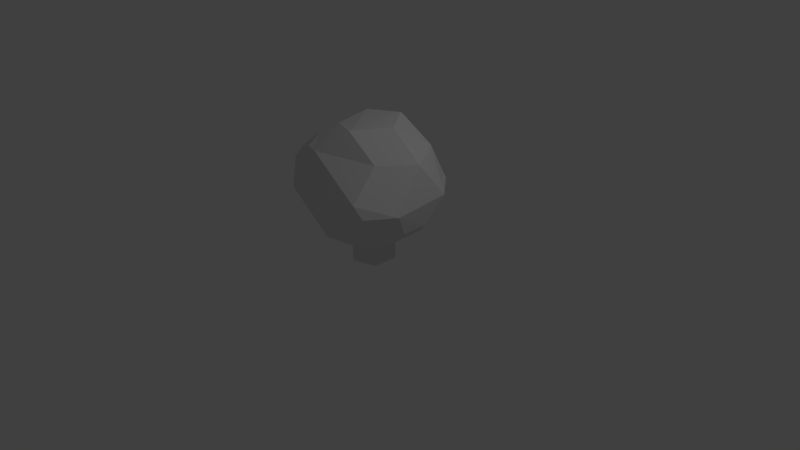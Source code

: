 # Source: bush.blend  (saved by Blender 2.74.0; exported with 4.5.12 LTS)
import bpy
from mathutils import Matrix  # noqa: F401  (used for matrix-valued properties, if any)

bpy.ops.wm.read_factory_settings(use_empty=True)
scene = bpy.context.scene
scene.name = 'Scene'

# ---- collections
col_collection_1 = bpy.data.collections.new('Collection 1'); scene.collection.children.link(col_collection_1)

# ---- world
world_world = bpy.data.worlds.new('World'); scene.world = world_world
world_world.color = (0.05088, 0.05088, 0.05088)
world_world.use_sun_shadow = False
world_world.sun_shadow_jitter_overblur = 0.0
world_world.cycles.sampling_method = 'MANUAL'
world_world.cycles.sample_map_resolution = 256

# ---- cameras
cam_camera = bpy.data.cameras.new('Camera')
cam_camera.clip_end = 100.0
cam_camera.lens = 35.0
cam_camera.sensor_width = 32.0
cam_camera.sensor_height = 18.0
cam_camera.ortho_scale = 7.314
cam_camera.dof.focus_distance = 0.0
cam_camera.dof.aperture_fstop = 128.0

# ---- lights
light_lamp = bpy.data.lights.new('Lamp', 'POINT')
light_lamp.transmission_factor = 0.0
light_lamp.cutoff_distance = 30.0
light_lamp.energy = 100.0
light_lamp.shadow_buffer_clip_start = 1.001
light_lamp.shadow_soft_size = 0.1
light_lamp.shadow_maximum_resolution = 0.006
light_lamp.use_absolute_resolution = True
light_lamp.cycles.use_multiple_importance_sampling = False

# ---- meshes
me_icosphere = bpy.data.meshes.new('Icosphere')
me_icosphere.from_pydata([(-0.6868, 0.4963, 0.3442), (0.8474, -0.004798, 0.3258), (-0.2836, 0.0, -0.9664), (-0.08764, 0.2697, -0.9664), (0.2295, 0.1667, -0.9664), (0.2295, -0.1667, -0.9664), (-0.08764, -0.2697, -0.9664), (-0.08764, -0.2697, -1.181), (-0.2836, -2.192e-14, -1.181), (-0.08764, 0.2697, -1.181), (0.2295, 0.1667, -1.181), (0.2295, -0.1667, -1.181), (0.1364, -0.8083, -0.5162), (-0.05326, -0.8583, -0.1326), (-0.5186, -0.8104, -0.1228), (-0.5764, -0.5684, -0.5066), (-0.1894, -0.5853, -0.7671), (-0.7195, -0.3712, -0.5068), (-0.9772, -0.2555, -0.101), (-0.9171, 0.2346, -0.1356), (-0.7709, 0.399, -0.5298), (-0.5973, -1.056e-10, -0.7581), (-0.6329, 0.6396, -0.5651), (-0.485, 0.7678, -0.1309), (-0.058, 0.9214, -0.1301), (0.1392, 0.8096, -0.5271), (-0.1994, 0.6022, -0.7928), (0.488, 0.3569, -0.7637), (0.3744, 0.7397, -0.5501), (0.5832, 0.7101, -0.1271), (0.9049, 0.3504, -0.1398), (0.8005, 0.1224, -0.5086), (-0.000685, -0.8403, -0.05559), (0.5762, -0.7879, -0.03391), (0.5454, -0.4239, 0.3465), (0.1367, -0.4426, 0.6684), (-0.208, -0.6994, 0.4041), (0.5206, 0.7166, -0.05029), (-0.0007597, 0.9331, -0.04896), (-0.1917, 0.7062, 0.3771), (0.1297, 0.4325, 0.651), (0.5785, 0.451, 0.3781), (-0.8187, -0.4344, 0.2108), (-0.6519, -0.6513, 0.1915), (-0.4853, -0.5768, 0.3619), (-0.5236, -0.3807, 0.4356), (-0.712, -0.2936, 0.3563), (0.1177, 0.3975, 0.6892), (-0.3304, 0.2382, 0.6605), (-0.3128, -0.2287, 0.6024), (0.123, -0.3937, 0.666), (0.407, 0.005235, 0.6722), (0.9241, -0.4069, -0.1863), (0.6662, -0.7318, -0.1997), (0.449, -0.7104, -0.5164), (0.5433, -0.3947, -0.7087), (0.8056, -0.2123, -0.5071)], [], [(35, 34, 51), (26, 21, 22), (38, 23, 39), (30, 29, 37), (21, 16, 15), (32, 12, 33), (27, 26, 28), (16, 55, 12), (40, 39, 48), (23, 22, 20), (37, 25, 38), (31, 55, 27), (18, 17, 14), (49, 36, 35), (14, 32, 36), (48, 46, 49), (5, 6, 7), (5, 11, 10), (4, 10, 9), (2, 3, 9), (2, 8, 7), (16, 13, 14), (21, 18, 19), (26, 23, 24), (27, 28, 29), (36, 33, 34), (37, 38, 39), (52, 56, 31), (46, 43, 44), (19, 18, 46), (47, 48, 50), (51, 41, 40), (52, 53, 55), (33, 52, 34), (51, 50, 35), (34, 1, 51), (2, 26, 3), (21, 20, 22), (26, 2, 21), (23, 38, 24), (23, 0, 39), (41, 1, 30), (30, 37, 41), (16, 21, 2), (21, 15, 17), (2, 6, 16), (12, 32, 13), (54, 53, 33), (33, 12, 54), (26, 27, 4), (26, 25, 28), (4, 3, 26), (5, 16, 6), (55, 54, 12), (16, 5, 55), (48, 47, 40), (39, 0, 48), (19, 0, 23), (23, 20, 19), (28, 37, 29), (25, 24, 38), (37, 28, 25), (55, 31, 56), (5, 4, 27), (27, 55, 5), (43, 42, 18), (18, 14, 43), (14, 17, 15), (36, 49, 45), (49, 35, 50), (45, 44, 36), (36, 43, 14), (43, 36, 44), (14, 13, 32), (46, 48, 0), (46, 45, 49), (11, 5, 7), (4, 5, 10), (3, 4, 9), (8, 2, 9), (6, 2, 7), (13, 16, 12), (16, 14, 15), (18, 21, 17), (21, 19, 20), (23, 26, 22), (26, 24, 25), (30, 31, 27), (27, 29, 30), (33, 36, 32), (36, 34, 35), (39, 41, 37), (41, 39, 40), (30, 1, 52), (52, 31, 30), (43, 46, 42), (46, 44, 45), (46, 0, 19), (18, 42, 46), (50, 51, 47), (48, 49, 50), (41, 51, 1), (51, 40, 47), (55, 56, 52), (53, 54, 55), (52, 33, 53), (52, 1, 34)])
_uv = me_icosphere.uv_layers.new(name='UVMap')
_uv.uv.foreach_set('vector', [0.8748, 0.5423, 0.9786, 0.6327, 0.8655, 0.6428, 0.869, 0.8249, 0.8329, 0.6229, 0.9672, 0.7393, 0.7853, 0.1668, 0.8669, 0.2709, 0.7218, 0.26, 0.9816, 0.9004, 0.8676, 0.9506, 0.8482, 0.933, 0.8329, 0.6229, 0.6794, 0.5802, 0.7721, 0.4977, 0.8036, 0.6291, 0.6856, 0.6492, 0.7429, 0.4789, 0.6794, 0.9363, 0.7929, 0.8249, 0.7929, 0.9551, 0.8103, 0.05625, 0.7729, 0.1692, 0.703, 0.0896, 0.9788, 0.3284, 0.896, 0.4231, 0.9092, 0.2707, 0.7553, 0.4798, 0.6375, 0.4798, 0.6125, 0.4101, 0.731, 0.02662, 0.8786, 0.06498, 0.7853, 0.1668, 0.8167, 0.3301, 0.7729, 0.1692, 0.9256, 0.2994, 0.9341, 0.4668, 0.8242, 0.5111, 0.7766, 0.4408, 0.8714, 0.1484, 0.8154, 0.0375, 0.931, 0.08841, 0.8496, 0.7651, 0.8036, 0.6291, 0.9344, 0.6161, 0.9092, 0.2707, 0.764, 0.1478, 0.8714, 0.1484, 0.1256, 0.09893, 0.1256, 0.1927, 0.07219, 0.1947, 0.1591, 0.2179, 0.1911, 0.1771, 0.2531, 0.2416, 0.09124, 0.3308, 0.03782, 0.3337, 0.03782, 0.2414, 0.1591, 0.4797, 0.1835, 0.5639, 0.1361, 0.5692, 0.1591, 0.4797, 0.1116, 0.4849, 0.1361, 0.4177, 0.6735, 0.7477, 0.792, 0.6528, 0.8496, 0.7651, 0.8329, 0.6229, 0.9341, 0.4668, 1.0, 0.5812, 0.985, 0.1071, 0.8669, 0.2709, 0.8104, 0.1703, 0.9256, 0.2994, 0.9749, 0.4039, 0.8883, 0.497, 0.9344, 0.6161, 0.7429, 0.4789, 0.8417, 0.4177, 0.8482, 0.933, 0.7157, 0.9471, 0.675, 0.8067, 0.6596, 0.2998, 0.7538, 0.2661, 0.8167, 0.3301, 0.764, 0.1478, 0.7159, 0.06456, 0.7777, 0.07209, 0.666, 0.3311, 0.636, 0.1941, 0.764, 0.1478, 0.7531, 0.7002, 0.6895, 0.6512, 0.8655, 0.5515, 0.8655, 0.6428, 0.8615, 0.7979, 0.7537, 0.7153, 0.6596, 0.2998, 0.6238, 0.2115, 0.7729, 0.1692, 0.7429, 0.4789, 0.679, 0.3871, 0.8417, 0.4177, 0.8655, 0.6428, 0.8655, 0.5515, 0.8748, 0.5423, 0.9786, 0.6327, 0.9816, 0.7343, 0.8655, 0.6428, 0.7604, 0.6925, 0.869, 0.8249, 0.7761, 0.7857, 0.8329, 0.6229, 0.9527, 0.6615, 0.9672, 0.7393, 0.869, 0.8249, 0.7604, 0.6925, 0.8329, 0.6229, 0.8669, 0.2709, 0.7853, 0.1668, 0.8104, 0.1703, 0.8669, 0.2709, 0.7955, 0.3712, 0.7218, 0.26, 0.8615, 0.7979, 0.9816, 0.7343, 0.9816, 0.9004, 0.9816, 0.9004, 0.8482, 0.933, 0.8615, 0.7979, 0.6794, 0.5802, 0.8329, 0.6229, 0.7604, 0.6925, 0.8329, 0.6229, 0.7721, 0.4977, 0.8242, 0.5111, 0.7604, 0.6925, 0.689, 0.6742, 0.6794, 0.5802, 0.6856, 0.6492, 0.8036, 0.6291, 0.792, 0.6528, 0.6519, 0.565, 0.6969, 0.4732, 0.7429, 0.4789, 0.7429, 0.4789, 0.6856, 0.6492, 0.6519, 0.565, 0.8085, 0.3829, 0.8085, 0.5833, 0.7472, 0.5143, 0.985, 0.1071, 0.8786, 0.06498, 0.8581, 0.0, 0.7145, 0.8249, 0.7761, 0.7857, 0.869, 0.8249, 0.881, 0.1366, 0.8103, 0.05625, 0.8896, 0.08852, 0.7729, 0.1692, 0.6939, 0.1363, 0.703, 0.0896, 0.8103, 0.05625, 0.881, 0.1366, 0.7729, 0.1692, 0.9092, 0.2707, 0.9832, 0.3156, 0.9788, 0.3284, 0.896, 0.4231, 0.812, 0.3644, 0.9092, 0.2707, 0.666, 0.3311, 0.812, 0.3644, 0.7553, 0.4798, 0.7553, 0.4798, 0.6125, 0.4101, 0.666, 0.3311, 0.8581, 0.0, 0.731, 0.02662, 0.7408, 0.0007384, 0.8786, 0.06498, 0.8104, 0.1703, 0.7853, 0.1668, 0.731, 0.02662, 0.8581, 0.0, 0.8786, 0.06498, 0.7729, 0.1692, 0.8167, 0.3301, 0.7538, 0.2661, 0.881, 0.1366, 0.943, 0.2011, 0.9256, 0.2994, 0.9256, 0.2994, 0.7729, 0.1692, 0.881, 0.1366, 0.7159, 0.06456, 0.7112, 0.1207, 0.636, 0.1941, 0.636, 0.1941, 0.6581, 0.04855, 0.7159, 0.06456, 0.8829, 0.8249, 0.8829, 1.0, 0.8648, 0.951, 0.8154, 0.0375, 0.8714, 0.1484, 0.7999, 0.1191, 0.8714, 0.1484, 0.931, 0.08841, 0.9316, 0.1018, 0.7999, 0.1191, 0.7777, 0.07209, 0.8154, 0.0375, 0.9344, 0.6161, 0.9398, 0.7502, 0.8496, 0.7651, 0.9398, 0.7502, 0.9344, 0.6161, 0.9607, 0.6831, 0.8496, 0.7651, 0.792, 0.6528, 0.8036, 0.6291, 0.764, 0.1478, 0.9092, 0.2707, 0.812, 0.3644, 0.764, 0.1478, 0.7999, 0.1191, 0.8714, 0.1484, 0.07219, 0.1009, 0.1256, 0.09893, 0.07219, 0.1947, 0.2211, 0.2824, 0.1591, 0.2179, 0.2531, 0.2416, 0.09124, 0.2385, 0.09124, 0.3308, 0.03782, 0.2414, 0.1116, 0.4849, 0.1591, 0.4797, 0.1361, 0.5692, 0.1835, 0.4124, 0.1591, 0.4797, 0.1361, 0.4177, 0.792, 0.6528, 0.6735, 0.7477, 0.6856, 0.6492, 0.6735, 0.7477, 0.8496, 0.7651, 0.7773, 0.8117, 0.9341, 0.4668, 0.8329, 0.6229, 0.8242, 0.5111, 0.8329, 0.6229, 1.0, 0.5812, 0.9527, 0.6615, 0.8669, 0.2709, 0.985, 0.1071, 0.985, 0.2468, 0.985, 0.1071, 0.8104, 0.1703, 0.8786, 0.06498, 0.7951, 0.4535, 0.8167, 0.3301, 0.9256, 0.2994, 0.9256, 0.2994, 0.8883, 0.497, 0.7951, 0.4535, 0.7429, 0.4789, 0.9344, 0.6161, 0.8036, 0.6291, 0.9344, 0.6161, 0.8417, 0.4177, 0.9607, 0.4817, 0.675, 0.8067, 0.8615, 0.7979, 0.8482, 0.933, 0.8615, 0.7979, 0.675, 0.8067, 0.7537, 0.7153, 0.7951, 0.4535, 0.6649, 0.468, 0.6596, 0.2998, 0.6596, 0.2998, 0.8167, 0.3301, 0.7951, 0.4535, 0.7159, 0.06456, 0.764, 0.1478, 0.7112, 0.1207, 0.764, 0.1478, 0.7777, 0.07209, 0.7999, 0.1191, 0.764, 0.1478, 0.812, 0.3644, 0.666, 0.3311, 0.636, 0.1941, 0.7112, 0.1207, 0.764, 0.1478, 0.8655, 0.5515, 0.8655, 0.6428, 0.7531, 0.7002, 0.9092, 0.2707, 0.8714, 0.1484, 0.9316, 0.1018, 0.8615, 0.7979, 0.8655, 0.6428, 0.9816, 0.7343, 0.8655, 0.6428, 0.7537, 0.7153, 0.7531, 0.7002, 0.7729, 0.1692, 0.7538, 0.2661, 0.6596, 0.2998, 0.6238, 0.2115, 0.6939, 0.1363, 0.7729, 0.1692, 0.679, 0.3871, 0.7429, 0.4789, 0.6969, 0.4732, 0.679, 0.3871, 0.8137, 0.3189, 0.8417, 0.4177])
me_icosphere.use_remesh_preserve_volume = False
me_icosphere.use_remesh_preserve_attributes = False
me_icosphere.use_mirror_vertex_groups = False
me_icosphere.update()

# ---- objects
ob_icosphere = bpy.data.objects.new('Icosphere', me_icosphere)
ob_lamp = bpy.data.objects.new('Lamp', light_lamp)
ob_camera = bpy.data.objects.new('Camera', cam_camera)

# ---- transforms, parenting, visibility, modifiers, constraints
ob_icosphere.location = (0.0, 0.0, 1.16)
ob_icosphere.lineart.crease_threshold = 0.0
ob_lamp.location = (4.076, 1.005, 5.904)
ob_lamp.rotation_euler = (0.6503, 0.05522, 1.866)
ob_lamp.lock_rotations_4d = False
ob_lamp.empty_display_type = 'ARROWS'
ob_lamp.color = (0.0, 0.0, 0.0, 0.0)
ob_lamp.lineart.crease_threshold = 0.0
ob_camera.location = (7.481, -6.508, 5.344)
ob_camera.rotation_euler = (1.109, 0.01082, 0.8149)
ob_camera.lock_rotations_4d = False
ob_camera.empty_display_type = 'ARROWS'
ob_camera.color = (0.0, 0.0, 0.0, 0.0)
ob_camera.display_type = 'WIRE'
ob_camera.lineart.crease_threshold = 0.0

# ---- collection membership
col_collection_1.objects.link(ob_icosphere)
col_collection_1.objects.link(ob_lamp)
col_collection_1.objects.link(ob_camera)

# ---- scene / render settings (as saved in the file)
scene.camera = ob_camera
scene.frame_start = 1; scene.frame_end = 250; scene.frame_set(1)
scene.render.engine = 'BLENDER_EEVEE_NEXT'
scene.render.resolution_percentage = 50
scene.render.dither_intensity = 0.0
scene.cycles.use_denoising = False
scene.cycles.samples = 10
scene.cycles.sampling_pattern = 'TABULATED_SOBOL'
scene.cycles.light_sampling_threshold = 0.0
scene.cycles.use_adaptive_sampling = False
scene.cycles.use_light_tree = False
scene.cycles.blur_glossy = 0.0
scene.cycles.pixel_filter_type = 'GAUSSIAN'
scene.cycles.sample_clamp_indirect = 0.0
scene.view_settings.view_transform = 'Standard'
bpy.context.view_layer.update()
